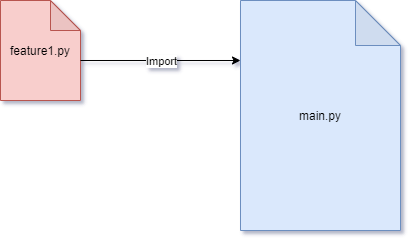

The diagram above was exported from draw.io. Its source (the exported page's mxGraphModel, read from the mxfile embedded in the PNG):
<mxGraphModel dx="1024" dy="592" grid="1" gridSize="10" guides="1" tooltips="1" connect="1" arrows="1" fold="1" page="1" pageScale="1" pageWidth="1169" pageHeight="827" math="0" shadow="0">
  <root>
    <mxCell id="0" />
    <mxCell id="1" parent="0" />
    <mxCell id="2" value="feature1.py" style="shape=note;whiteSpace=wrap;html=1;backgroundOutline=1;darkOpacity=0.05;fillColor=#f8cecc;strokeColor=#b85450;sketch=0;" vertex="1" parent="1">
      <mxGeometry x="120" y="80" width="80" height="100" as="geometry" />
    </mxCell>
    <mxCell id="3" value="main.py" style="shape=note;whiteSpace=wrap;html=1;backgroundOutline=1;darkOpacity=0.05;fillColor=#dae8fc;strokeColor=#6c8ebf;size=45;" vertex="1" parent="1">
      <mxGeometry x="360" y="80" width="160" height="230" as="geometry" />
    </mxCell>
    <mxCell id="4" value="" style="endArrow=classic;html=1;rounded=0;edgeStyle=orthogonalEdgeStyle;" edge="1" parent="1">
      <mxGeometry relative="1" as="geometry">
        <mxPoint x="200" y="140" as="sourcePoint" />
        <mxPoint x="360" y="140" as="targetPoint" />
      </mxGeometry>
    </mxCell>
    <mxCell id="5" value="Import" style="edgeLabel;resizable=0;html=1;align=center;verticalAlign=middle;" connectable="0" vertex="1" parent="4">
      <mxGeometry relative="1" as="geometry" />
    </mxCell>
  </root>
</mxGraphModel>